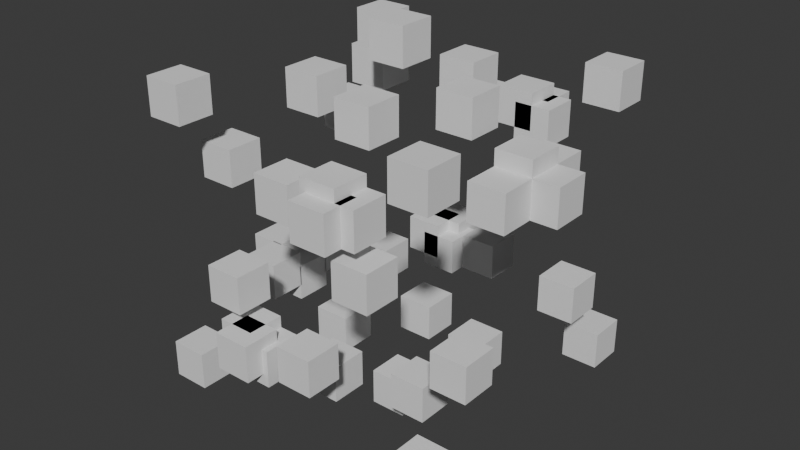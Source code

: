 # Source: GN_Example_4.blend  (saved by Blender 4.0.36; exported with 4.5.12 LTS)
import bpy
from mathutils import Matrix  # noqa: F401  (used for matrix-valued properties, if any)

bpy.ops.wm.read_factory_settings(use_empty=True)
scene = bpy.context.scene
scene.name = 'Scene'

# ---- collections
col_camera_and_lights = bpy.data.collections.new('Camera and Lights'); scene.collection.children.link(col_camera_and_lights)
col_objects = bpy.data.collections.new('Objects'); scene.collection.children.link(col_objects)

# ---- materials (node trees are filled in below, after node groups)
mat_material = bpy.data.materials.new('Material')
mat_material.alpha_threshold = 0.0
mat_material.use_transparent_shadow = False
mat_material.roughness = 0.5
mat_material.line_color = (0.0, 0.0, 0.0, 1.0)

# ---- node groups
ng_geometry_nodes_001 = bpy.data.node_groups.new('Geometry Nodes.001', 'GeometryNodeTree')
_s = ng_geometry_nodes_001.interface.new_socket(name='Geometry', in_out='OUTPUT', socket_type='NodeSocketGeometry')
_s = ng_geometry_nodes_001.interface.new_socket(name='Geometry', in_out='INPUT', socket_type='NodeSocketGeometry')
ng_geometry_nodes_001.is_modifier = True
_N = ng_geometry_nodes_001.nodes; _L = ng_geometry_nodes_001.links
n0 = _N.new('NodeFrame'); n0.name = 'Frame'; n0.location = (-273, 139)
n0.label = 'Frame pavyzdys'
n0.width = 424
n0.shrink = False
n0.label_size = 16
n1 = _N.new('NodeFrame'); n1.name = 'Frame.001'; n1.location = (440, -104)
n1.label = 'Reroute pavyzdys'
n1.width = 245
n1.shrink = False
n2 = _N.new('NodeGroupInput'); n2.name = 'Group Input'; n2.location = (-525, -37)
n3 = _N.new('GeometryNodeMeshIcoSphere'); n3.name = 'Ico Sphere'; n3.location = (-517, 119)
n3.inputs[0].default_value = 1.2
n4 = _N.new('GeometryNodeMeshBoolean'); n4.name = 'Mesh Boolean'; n4.location = (30, -55)
n4.operation = 'UNION'
n4.solver = 'EXACT'
n5 = _N.new('GeometryNodeTriangulate'); n5.name = 'Triangulate'; n5.location = (250, -56)
n5.quad_method = 'BEAUTY'
n6 = _N.new('ShaderNodeVectorMath'); n6.name = 'Vector Math'; n6.location = (-17, -154)
n6.inputs[1].default_value = (3.0, 3.0, 3.0)
n7 = _N.new('GeometryNodeInputPosition'); n7.name = 'Position'; n7.location = (-236, -206)
n8 = _N.new('NodeReroute'); n8.name = 'Reroute'; n8.location = (121, -102)
n8.width = 16
n8.socket_idname = 'NodeSocketGeometry'
n9 = _N.new('GeometryNodeMeshCube'); n9.name = 'Cube'; n9.location = (717, -153)
n9.width = 137
n9.inputs[0].default_value = (0.5, 0.5, 0.5)
n10 = _N.new('GeometryNodeSetPosition'); n10.name = 'Set Position'; n10.location = (281, 87)
n11 = _N.new('GeometryNodeRealizeInstances'); n11.name = 'Realize Instances'; n11.location = (1241, -24)
n12 = _N.new('GeometryNodeInstanceOnPoints'); n12.name = 'Instance on Points'; n12.location = (1056, -21)
n13 = _N.new('NodeGroupOutput'); n13.name = 'Group Output'; n13.location = (1420, -23)
n14 = _N.new('GeometryNodeMeshToPoints'); n14.name = 'Mesh to Points'; n14.location = (616, 161)
n4.parent = n0
n5.parent = n0
n8.parent = n1
_L.new(n4.outputs[0], n5.inputs[0])
_L.new(n3.outputs[0], n4.inputs[1])
_L.new(n2.outputs[0], n4.inputs[1])
_L.new(n5.outputs[0], n10.inputs[0])
_L.new(n6.outputs[0], n10.inputs[3])
_L.new(n7.outputs[0], n6.inputs[0])
_L.new(n10.outputs[0], n8.inputs[0])
_L.new(n8.outputs[0], n14.inputs[0])
_L.new(n9.outputs[0], n12.inputs[2])
_L.new(n11.outputs[0], n13.inputs[0])
_L.new(n12.outputs[0], n11.inputs[0])
_L.new(n14.outputs[0], n12.inputs[0])
n13.is_active_output = True

# ---- material node trees
mat_material.use_nodes = True; mat_material.node_tree.nodes.clear()
_N = mat_material.node_tree.nodes; _L = mat_material.node_tree.links
n0 = _N.new('ShaderNodeOutputMaterial'); n0.name = 'Material Output'; n0.location = (300, 300)
n1 = _N.new('ShaderNodeBsdfPrincipled'); n1.name = 'Principled BSDF'; n1.location = (10, 300)
n1.inputs[3].default_value = 1.45
_L.new(n1.outputs[0], n0.inputs[0])
n0.is_active_output = True

# ---- world
world_world = bpy.data.worlds.new('World'); scene.world = world_world
world_world.use_nodes = True; world_world.node_tree.nodes.clear()
_N = world_world.node_tree.nodes; _L = world_world.node_tree.links
n0 = _N.new('ShaderNodeOutputWorld'); n0.name = 'World Output'; n0.location = (300, 300)
n1 = _N.new('ShaderNodeBackground'); n1.name = 'Background'; n1.location = (10, 300)
n1.inputs[0].default_value = (0.05088, 0.05088, 0.05088, 1.0)
_L.new(n1.outputs[0], n0.inputs[0])
n0.is_active_output = True
world_world.color = (0.05088, 0.05088, 0.05088)
world_world.use_sun_shadow = False
world_world.sun_shadow_jitter_overblur = 0.0

# ---- meshes
me_cube = bpy.data.meshes.new('Cube')
me_cube.from_pydata([(0.8968, 0.8968, 0.8968), (0.8968, 0.8968, -0.8968), (0.8968, -0.8968, 0.8968), (0.8968, -0.8968, -0.8968), (-0.8968, 0.8968, 0.8968), (-0.8968, 0.8968, -0.8968), (-0.8968, -0.8968, 0.8968), (-0.8968, -0.8968, -0.8968)], [], [(0, 4, 6, 2), (3, 2, 6, 7), (7, 6, 4, 5), (5, 1, 3, 7), (1, 0, 2, 3), (5, 4, 0, 1)])
_uv = me_cube.uv_layers.new(name='UVMap')
_uv.uv.foreach_set('vector', [0.625, 0.5, 0.875, 0.5, 0.875, 0.75, 0.625, 0.75, 0.375, 0.75, 0.625, 0.75, 0.625, 1.0, 0.375, 1.0, 0.375, 0.0, 0.625, 0.0, 0.625, 0.25, 0.375, 0.25, 0.125, 0.5, 0.375, 0.5, 0.375, 0.75, 0.125, 0.75, 0.375, 0.5, 0.625, 0.5, 0.625, 0.75, 0.375, 0.75, 0.375, 0.25, 0.625, 0.25, 0.625, 0.5, 0.375, 0.5])
me_cube.materials.append(mat_material)
me_cube.use_mirror_vertex_groups = False
me_cube.update()

# ---- objects
ob_cube = bpy.data.objects.new('Cube', me_cube)

# ---- transforms, parenting, visibility, modifiers, constraints
ob_cube.location = (0.0, 0.0, 0.0)
ob_cube.lock_rotations_4d = False
ob_cube.empty_display_type = 'ARROWS'
ob_cube.lineart.crease_threshold = 0.0
_m = ob_cube.modifiers.new('GeometryNodes', 'NODES')
_m.node_group = ng_geometry_nodes_001

# ---- collection membership
col_objects.objects.link(ob_cube)

# ---- scene / render settings (as saved in the file)
scene.frame_start = 1; scene.frame_end = 250; scene.frame_set(1)
scene.render.engine = 'BLENDER_EEVEE_NEXT'
scene.cycles.sampling_pattern = 'TABULATED_SOBOL'
bpy.context.view_layer.update()

# ---- added for rendering (the .blend has no active camera and no usable light): camera, sun
cam_auto = bpy.data.cameras.new('AutoCamera')
cam_auto.lens = 50.0
cam_auto.sensor_width = 36.0
cam_auto.clip_end = 1000.0
ob_auto_camera = bpy.data.objects.new('AutoCamera', cam_auto)
scene.collection.objects.link(ob_auto_camera)
ob_auto_camera.location = (10.8546, -6.42551, 9.28367)
ob_auto_camera.rotation_euler = (1.09748, -7.21219e-08, 0.694738)
scene.camera = ob_auto_camera
light_auto_sun = bpy.data.lights.new('AutoSun', 'SUN')
light_auto_sun.energy = 3.0
light_auto_sun.angle = 0.0523599
ob_auto_sun = bpy.data.objects.new('AutoSun', light_auto_sun)
scene.collection.objects.link(ob_auto_sun)
ob_auto_sun.rotation_euler = (0.872665, 0.174533, 0.523599)
bpy.context.view_layer.update()
